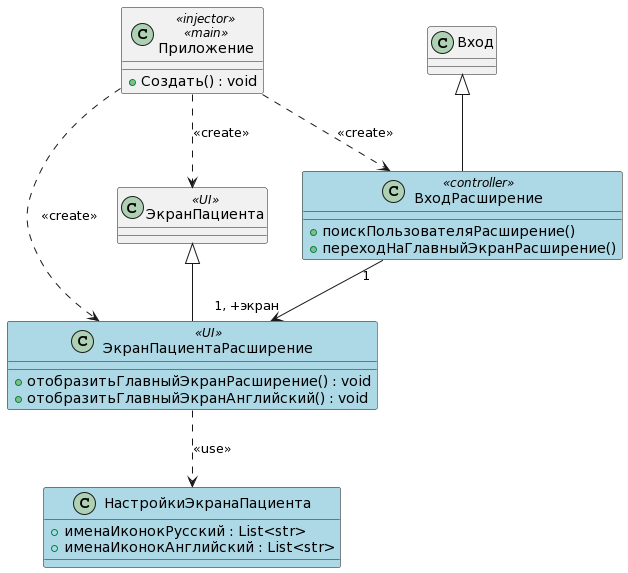

The diagram above was rendered by PlantUML. Its source (embedded in the PNG):
@startuml
class Приложение <<injector>>, <<main>>
{
+Создать() : void
}

Приложение ..> ЭкранПациентаРасширение : <<create>>
Приложение ..> ЭкранПациента : <<create>>
Приложение ..> ВходРасширение : <<create>>


class ЭкранПациента <<UI>>
{

}
ЭкранПациента <|-- ЭкранПациентаРасширение

class ЭкранПациентаРасширение <<UI>> #lightblue
{
+отобразитьГлавныйЭкранРасширение() : void
+отобразитьГлавныйЭкранАнглийский() : void
}
ЭкранПациентаРасширение ..> НастройкиЭкранaПациента : <<use>>

class НастройкиЭкранaПациента #lightblue
{
+именаИконокРусский : List<str>
+именаИконокАнглийский : List<str>
}

class ВходРасширение  <<controller>> #lightblue 
{
+поискПользователяРасширение()
+переходНаГлавныйЭкранРасширение()
}
ВходРасширение"1"-->"1, +экран" ЭкранПациентаРасширение

Вход <|-- ВходРасширение
@enduml